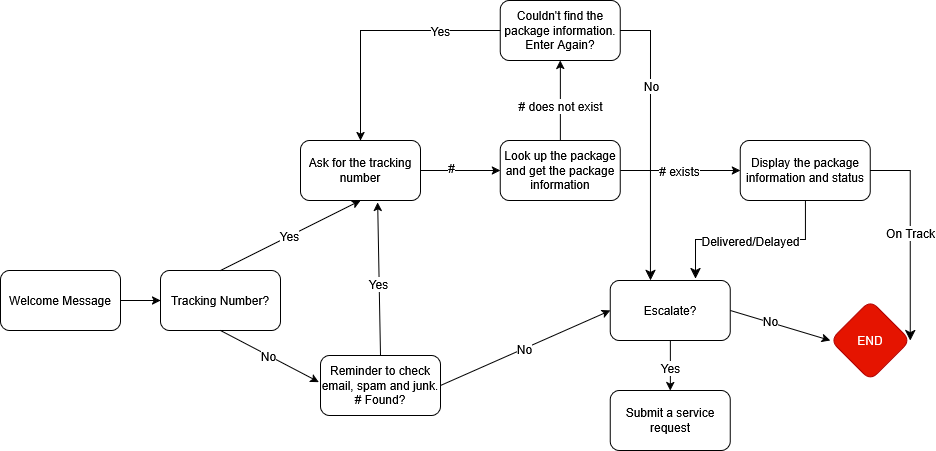

The diagram above was exported from draw.io. Its source (the exported page's mxGraphModel, read from the mxfile embedded in the PNG):
<mxGraphModel dx="1426" dy="751" grid="1" gridSize="10" guides="1" tooltips="1" connect="1" arrows="1" fold="1" page="1" pageScale="1" pageWidth="1100" pageHeight="850" math="0" shadow="0">
  <root>
    <mxCell id="0" />
    <mxCell id="1" parent="0" />
    <mxCell id="ASXmGSrkWMFm4dqxeWrX-3" value="" style="edgeStyle=orthogonalEdgeStyle;rounded=0;orthogonalLoop=1;jettySize=auto;html=1;fontSize=12;" edge="1" parent="1" source="ASXmGSrkWMFm4dqxeWrX-1" target="ASXmGSrkWMFm4dqxeWrX-2">
      <mxGeometry relative="1" as="geometry" />
    </mxCell>
    <mxCell id="ASXmGSrkWMFm4dqxeWrX-1" value="&lt;div&gt;Welcome Message&lt;/div&gt;" style="rounded=1;whiteSpace=wrap;html=1;fontSize=12;" vertex="1" parent="1">
      <mxGeometry x="60" y="340" width="120" height="60" as="geometry" />
    </mxCell>
    <mxCell id="ASXmGSrkWMFm4dqxeWrX-2" value="Tracking Number?" style="whiteSpace=wrap;html=1;rounded=1;fontSize=12;" vertex="1" parent="1">
      <mxGeometry x="220" y="340" width="120" height="60" as="geometry" />
    </mxCell>
    <mxCell id="ASXmGSrkWMFm4dqxeWrX-4" value="Ask for the tracking number" style="whiteSpace=wrap;html=1;rounded=1;fontSize=12;" vertex="1" parent="1">
      <mxGeometry x="360" y="210" width="120" height="60" as="geometry" />
    </mxCell>
    <mxCell id="ASXmGSrkWMFm4dqxeWrX-8" value="Reminder to check email, spam and junk. # Found?" style="rounded=1;whiteSpace=wrap;html=1;fontSize=12;" vertex="1" parent="1">
      <mxGeometry x="380" y="425" width="120" height="60" as="geometry" />
    </mxCell>
    <mxCell id="ASXmGSrkWMFm4dqxeWrX-11" value="Look up the package and get the package information" style="whiteSpace=wrap;html=1;rounded=1;fontSize=12;" vertex="1" parent="1">
      <mxGeometry x="559.87" y="210" width="120" height="60" as="geometry" />
    </mxCell>
    <mxCell id="ASXmGSrkWMFm4dqxeWrX-13" value="Display the package information and status" style="whiteSpace=wrap;html=1;rounded=1;fontSize=12;" vertex="1" parent="1">
      <mxGeometry x="799.87" y="210" width="130" height="60" as="geometry" />
    </mxCell>
    <mxCell id="ASXmGSrkWMFm4dqxeWrX-15" value="Escalate?" style="whiteSpace=wrap;html=1;rounded=1;fontSize=12;" vertex="1" parent="1">
      <mxGeometry x="669.87" y="350" width="120" height="60" as="geometry" />
    </mxCell>
    <mxCell id="ASXmGSrkWMFm4dqxeWrX-24" value="END" style="rhombus;whiteSpace=wrap;html=1;rounded=1;fillColor=#e51400;fontColor=#ffffff;strokeColor=#B20000;fontSize=12;" vertex="1" parent="1">
      <mxGeometry x="889.87" y="370" width="80" height="80" as="geometry" />
    </mxCell>
    <mxCell id="ASXmGSrkWMFm4dqxeWrX-41" value="Submit a service request" style="whiteSpace=wrap;html=1;rounded=1;fontSize=12;" vertex="1" parent="1">
      <mxGeometry x="669.87" y="460" width="120" height="60" as="geometry" />
    </mxCell>
    <mxCell id="ASXmGSrkWMFm4dqxeWrX-50" value="" style="endArrow=classic;html=1;rounded=0;exitX=0.5;exitY=0;exitDx=0;exitDy=0;entryX=0.5;entryY=1;entryDx=0;entryDy=0;fontSize=12;" edge="1" parent="1" source="ASXmGSrkWMFm4dqxeWrX-2" target="ASXmGSrkWMFm4dqxeWrX-4">
      <mxGeometry width="50" height="50" relative="1" as="geometry">
        <mxPoint x="280" y="340" as="sourcePoint" />
        <mxPoint x="330" y="290" as="targetPoint" />
      </mxGeometry>
    </mxCell>
    <mxCell id="ASXmGSrkWMFm4dqxeWrX-51" value="Yes" style="edgeLabel;html=1;align=center;verticalAlign=middle;resizable=0;points=[];fontSize=12;" vertex="1" connectable="0" parent="ASXmGSrkWMFm4dqxeWrX-50">
      <mxGeometry x="-0.0147" relative="1" as="geometry">
        <mxPoint as="offset" />
      </mxGeometry>
    </mxCell>
    <mxCell id="ASXmGSrkWMFm4dqxeWrX-55" value="&lt;div&gt;Couldn't find the package information.&lt;/div&gt;&lt;div&gt;Enter Again?&lt;/div&gt;" style="rounded=1;whiteSpace=wrap;html=1;fontSize=12;" vertex="1" parent="1">
      <mxGeometry x="559.87" y="70" width="120" height="60" as="geometry" />
    </mxCell>
    <mxCell id="ASXmGSrkWMFm4dqxeWrX-56" value="" style="endArrow=classic;html=1;rounded=0;entryX=-0.013;entryY=0.442;entryDx=0;entryDy=0;entryPerimeter=0;exitX=0.5;exitY=1;exitDx=0;exitDy=0;fontSize=12;" edge="1" parent="1" source="ASXmGSrkWMFm4dqxeWrX-2" target="ASXmGSrkWMFm4dqxeWrX-8">
      <mxGeometry width="50" height="50" relative="1" as="geometry">
        <mxPoint x="220" y="490" as="sourcePoint" />
        <mxPoint x="270" y="440" as="targetPoint" />
      </mxGeometry>
    </mxCell>
    <mxCell id="ASXmGSrkWMFm4dqxeWrX-57" value="No" style="edgeLabel;html=1;align=center;verticalAlign=middle;resizable=0;points=[];fontSize=12;" vertex="1" connectable="0" parent="ASXmGSrkWMFm4dqxeWrX-56">
      <mxGeometry x="-0.032" y="-1" relative="1" as="geometry">
        <mxPoint as="offset" />
      </mxGeometry>
    </mxCell>
    <mxCell id="ASXmGSrkWMFm4dqxeWrX-58" value="" style="endArrow=classic;html=1;rounded=0;entryX=0.643;entryY=1.033;entryDx=0;entryDy=0;entryPerimeter=0;exitX=0.5;exitY=0;exitDx=0;exitDy=0;fontSize=12;" edge="1" parent="1" source="ASXmGSrkWMFm4dqxeWrX-8" target="ASXmGSrkWMFm4dqxeWrX-4">
      <mxGeometry width="50" height="50" relative="1" as="geometry">
        <mxPoint x="440" y="420" as="sourcePoint" />
        <mxPoint x="490" y="390" as="targetPoint" />
      </mxGeometry>
    </mxCell>
    <mxCell id="ASXmGSrkWMFm4dqxeWrX-59" value="Yes" style="edgeLabel;html=1;align=center;verticalAlign=middle;resizable=0;points=[];fontSize=12;" vertex="1" connectable="0" parent="ASXmGSrkWMFm4dqxeWrX-58">
      <mxGeometry x="-0.0651" y="1" relative="1" as="geometry">
        <mxPoint as="offset" />
      </mxGeometry>
    </mxCell>
    <mxCell id="ASXmGSrkWMFm4dqxeWrX-60" value="" style="endArrow=classic;html=1;rounded=0;exitX=1;exitY=0.5;exitDx=0;exitDy=0;entryX=0;entryY=0.5;entryDx=0;entryDy=0;fontSize=12;" edge="1" parent="1" source="ASXmGSrkWMFm4dqxeWrX-8" target="ASXmGSrkWMFm4dqxeWrX-15">
      <mxGeometry width="50" height="50" relative="1" as="geometry">
        <mxPoint x="530" y="455" as="sourcePoint" />
        <mxPoint x="640" y="390" as="targetPoint" />
      </mxGeometry>
    </mxCell>
    <mxCell id="ASXmGSrkWMFm4dqxeWrX-61" value="No" style="edgeLabel;html=1;align=center;verticalAlign=middle;resizable=0;points=[];fontSize=12;" vertex="1" connectable="0" parent="ASXmGSrkWMFm4dqxeWrX-60">
      <mxGeometry x="-0.0196" relative="1" as="geometry">
        <mxPoint as="offset" />
      </mxGeometry>
    </mxCell>
    <mxCell id="ASXmGSrkWMFm4dqxeWrX-62" value="" style="endArrow=classic;html=1;rounded=0;exitX=1;exitY=0.5;exitDx=0;exitDy=0;entryX=0;entryY=0.5;entryDx=0;entryDy=0;fontSize=12;" edge="1" parent="1" source="ASXmGSrkWMFm4dqxeWrX-4" target="ASXmGSrkWMFm4dqxeWrX-11">
      <mxGeometry width="50" height="50" relative="1" as="geometry">
        <mxPoint x="390" y="240" as="sourcePoint" />
        <mxPoint x="440" y="190" as="targetPoint" />
      </mxGeometry>
    </mxCell>
    <mxCell id="ASXmGSrkWMFm4dqxeWrX-63" value="#" style="edgeLabel;html=1;align=center;verticalAlign=middle;resizable=0;points=[];fontSize=12;" vertex="1" connectable="0" parent="ASXmGSrkWMFm4dqxeWrX-62">
      <mxGeometry x="-0.3312" y="-1" relative="1" as="geometry">
        <mxPoint x="3" y="-4" as="offset" />
      </mxGeometry>
    </mxCell>
    <mxCell id="ASXmGSrkWMFm4dqxeWrX-64" value="" style="endArrow=classic;html=1;rounded=0;exitX=0.5;exitY=0;exitDx=0;exitDy=0;entryX=0.5;entryY=1;entryDx=0;entryDy=0;fontSize=12;" edge="1" parent="1" source="ASXmGSrkWMFm4dqxeWrX-11" target="ASXmGSrkWMFm4dqxeWrX-55">
      <mxGeometry width="50" height="50" relative="1" as="geometry">
        <mxPoint x="589.87" y="200" as="sourcePoint" />
        <mxPoint x="639.87" y="150" as="targetPoint" />
      </mxGeometry>
    </mxCell>
    <mxCell id="ASXmGSrkWMFm4dqxeWrX-65" value="# does not exist" style="edgeLabel;html=1;align=center;verticalAlign=middle;resizable=0;points=[];fontSize=12;" vertex="1" connectable="0" parent="ASXmGSrkWMFm4dqxeWrX-64">
      <mxGeometry x="-0.1126" relative="1" as="geometry">
        <mxPoint as="offset" />
      </mxGeometry>
    </mxCell>
    <mxCell id="ASXmGSrkWMFm4dqxeWrX-66" value="" style="endArrow=classic;html=1;rounded=0;exitX=1;exitY=0.5;exitDx=0;exitDy=0;entryX=0;entryY=0.5;entryDx=0;entryDy=0;fontSize=12;" edge="1" parent="1" source="ASXmGSrkWMFm4dqxeWrX-11" target="ASXmGSrkWMFm4dqxeWrX-13">
      <mxGeometry width="50" height="50" relative="1" as="geometry">
        <mxPoint x="709.87" y="190" as="sourcePoint" />
        <mxPoint x="759.87" y="140" as="targetPoint" />
      </mxGeometry>
    </mxCell>
    <mxCell id="ASXmGSrkWMFm4dqxeWrX-67" value="# exists" style="edgeLabel;html=1;align=center;verticalAlign=middle;resizable=0;points=[];fontSize=12;" vertex="1" connectable="0" parent="ASXmGSrkWMFm4dqxeWrX-66">
      <mxGeometry x="-0.0182" relative="1" as="geometry">
        <mxPoint as="offset" />
      </mxGeometry>
    </mxCell>
    <mxCell id="ASXmGSrkWMFm4dqxeWrX-69" value="" style="endArrow=classic;html=1;rounded=0;entryX=0.5;entryY=0;entryDx=0;entryDy=0;exitX=0;exitY=0.5;exitDx=0;exitDy=0;fontSize=12;" edge="1" parent="1" source="ASXmGSrkWMFm4dqxeWrX-55" target="ASXmGSrkWMFm4dqxeWrX-4">
      <mxGeometry width="50" height="50" relative="1" as="geometry">
        <mxPoint x="570" y="100" as="sourcePoint" />
        <mxPoint x="540" y="120" as="targetPoint" />
        <Array as="points">
          <mxPoint x="420" y="100" />
        </Array>
      </mxGeometry>
    </mxCell>
    <mxCell id="ASXmGSrkWMFm4dqxeWrX-70" value="Yes" style="edgeLabel;html=1;align=center;verticalAlign=middle;resizable=0;points=[];fontSize=12;" vertex="1" connectable="0" parent="ASXmGSrkWMFm4dqxeWrX-69">
      <mxGeometry x="-0.27" y="2" relative="1" as="geometry">
        <mxPoint x="31" y="-2" as="offset" />
      </mxGeometry>
    </mxCell>
    <mxCell id="ASXmGSrkWMFm4dqxeWrX-71" value="" style="edgeStyle=segmentEdgeStyle;endArrow=classic;html=1;curved=0;rounded=0;endSize=8;startSize=8;exitX=1;exitY=0.5;exitDx=0;exitDy=0;entryX=0.335;entryY=-0.003;entryDx=0;entryDy=0;entryPerimeter=0;fontSize=12;" edge="1" parent="1" source="ASXmGSrkWMFm4dqxeWrX-55" target="ASXmGSrkWMFm4dqxeWrX-15">
      <mxGeometry width="50" height="50" relative="1" as="geometry">
        <mxPoint x="719.87" y="160" as="sourcePoint" />
        <mxPoint x="769.87" y="110" as="targetPoint" />
      </mxGeometry>
    </mxCell>
    <mxCell id="ASXmGSrkWMFm4dqxeWrX-72" value="No" style="edgeLabel;html=1;align=center;verticalAlign=middle;resizable=0;points=[];fontSize=12;" vertex="1" connectable="0" parent="ASXmGSrkWMFm4dqxeWrX-71">
      <mxGeometry x="-0.2844" relative="1" as="geometry">
        <mxPoint y="-14" as="offset" />
      </mxGeometry>
    </mxCell>
    <mxCell id="ASXmGSrkWMFm4dqxeWrX-76" value="" style="edgeStyle=segmentEdgeStyle;endArrow=classic;html=1;curved=0;rounded=0;endSize=8;startSize=8;exitX=1;exitY=0.5;exitDx=0;exitDy=0;entryX=1;entryY=0.5;entryDx=0;entryDy=0;fontSize=12;" edge="1" parent="1" source="ASXmGSrkWMFm4dqxeWrX-13" target="ASXmGSrkWMFm4dqxeWrX-24">
      <mxGeometry width="50" height="50" relative="1" as="geometry">
        <mxPoint x="919.87" y="300" as="sourcePoint" />
        <mxPoint x="969.87" y="250" as="targetPoint" />
      </mxGeometry>
    </mxCell>
    <mxCell id="ASXmGSrkWMFm4dqxeWrX-77" value="On Track" style="edgeLabel;html=1;align=center;verticalAlign=middle;resizable=0;points=[];fontSize=12;" vertex="1" connectable="0" parent="ASXmGSrkWMFm4dqxeWrX-76">
      <mxGeometry x="-0.0231" relative="1" as="geometry">
        <mxPoint as="offset" />
      </mxGeometry>
    </mxCell>
    <mxCell id="ASXmGSrkWMFm4dqxeWrX-80" value="" style="edgeStyle=elbowEdgeStyle;elbow=vertical;endArrow=classic;html=1;curved=0;rounded=0;endSize=8;startSize=8;exitX=0.5;exitY=1;exitDx=0;exitDy=0;entryX=0.709;entryY=-0.033;entryDx=0;entryDy=0;entryPerimeter=0;fontSize=12;" edge="1" parent="1" source="ASXmGSrkWMFm4dqxeWrX-13" target="ASXmGSrkWMFm4dqxeWrX-15">
      <mxGeometry width="50" height="50" relative="1" as="geometry">
        <mxPoint x="799.87" y="360" as="sourcePoint" />
        <mxPoint x="819.87" y="410" as="targetPoint" />
      </mxGeometry>
    </mxCell>
    <mxCell id="ASXmGSrkWMFm4dqxeWrX-81" value="Delivered/Delayed" style="edgeLabel;html=1;align=center;verticalAlign=middle;resizable=0;points=[];fontSize=12;" vertex="1" connectable="0" parent="ASXmGSrkWMFm4dqxeWrX-80">
      <mxGeometry x="-0.297" y="1" relative="1" as="geometry">
        <mxPoint x="-28" as="offset" />
      </mxGeometry>
    </mxCell>
    <mxCell id="ASXmGSrkWMFm4dqxeWrX-82" value="" style="endArrow=classic;html=1;rounded=0;exitX=0.5;exitY=1;exitDx=0;exitDy=0;entryX=0.5;entryY=0;entryDx=0;entryDy=0;fontSize=12;" edge="1" parent="1" source="ASXmGSrkWMFm4dqxeWrX-15" target="ASXmGSrkWMFm4dqxeWrX-41">
      <mxGeometry width="50" height="50" relative="1" as="geometry">
        <mxPoint x="799.87" y="450" as="sourcePoint" />
        <mxPoint x="849.87" y="400" as="targetPoint" />
      </mxGeometry>
    </mxCell>
    <mxCell id="ASXmGSrkWMFm4dqxeWrX-83" value="Yes" style="edgeLabel;html=1;align=center;verticalAlign=middle;resizable=0;points=[];fontSize=12;" vertex="1" connectable="0" parent="ASXmGSrkWMFm4dqxeWrX-82">
      <mxGeometry x="0.0848" relative="1" as="geometry">
        <mxPoint as="offset" />
      </mxGeometry>
    </mxCell>
    <mxCell id="ASXmGSrkWMFm4dqxeWrX-84" value="" style="endArrow=classic;html=1;rounded=0;entryX=0;entryY=0.5;entryDx=0;entryDy=0;exitX=1;exitY=0.5;exitDx=0;exitDy=0;fontSize=12;" edge="1" parent="1" source="ASXmGSrkWMFm4dqxeWrX-15" target="ASXmGSrkWMFm4dqxeWrX-24">
      <mxGeometry width="50" height="50" relative="1" as="geometry">
        <mxPoint x="809.87" y="410" as="sourcePoint" />
        <mxPoint x="859.87" y="360" as="targetPoint" />
      </mxGeometry>
    </mxCell>
    <mxCell id="ASXmGSrkWMFm4dqxeWrX-85" value="No" style="edgeLabel;html=1;align=center;verticalAlign=middle;resizable=0;points=[];fontSize=12;" vertex="1" connectable="0" parent="ASXmGSrkWMFm4dqxeWrX-84">
      <mxGeometry x="0.2619" y="1" relative="1" as="geometry">
        <mxPoint x="-24" y="-8" as="offset" />
      </mxGeometry>
    </mxCell>
  </root>
</mxGraphModel>